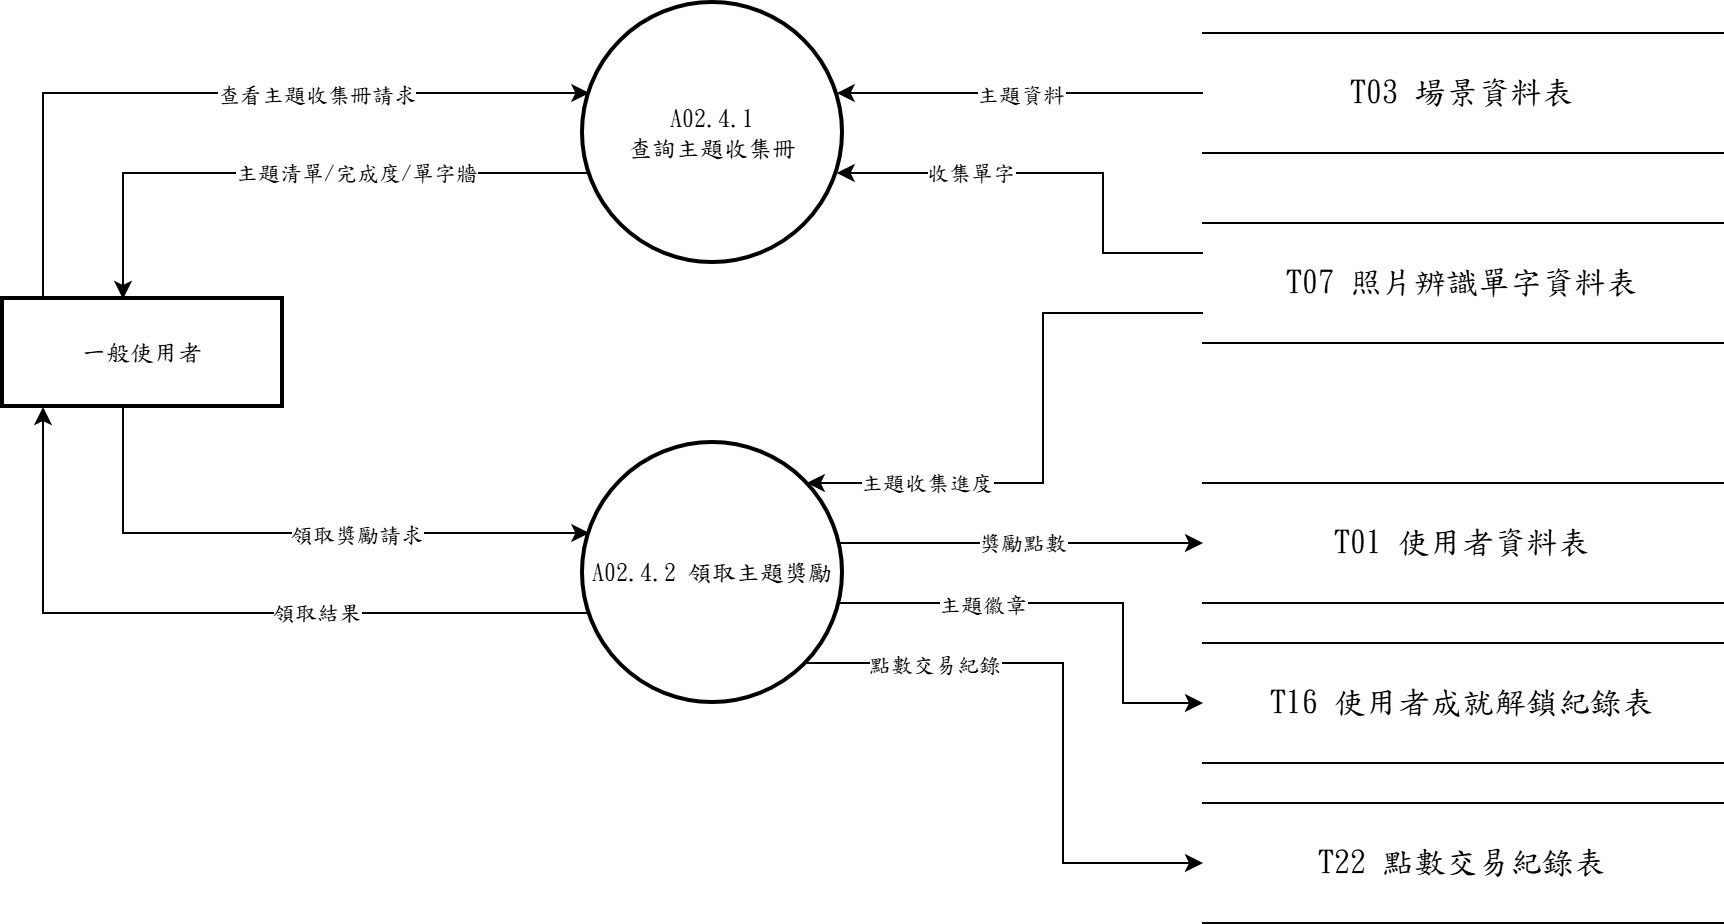

The diagram above was exported from draw.io. Its source (the exported page's mxGraphModel, read from the mxfile embedded in the PNG):
<mxGraphModel dx="1030" dy="562" grid="1" gridSize="10" guides="1" tooltips="1" connect="1" arrows="1" fold="1" page="1" pageScale="1" pageWidth="827" pageHeight="1169" math="0" shadow="0">
  <root>
    <mxCell id="0" />
    <mxCell id="1" parent="0" />
    <mxCell id="new-fig2-4-1" parent="1" style="whiteSpace=wrap;strokeWidth=2;fontFamily=標楷體;" value="一般使用者" vertex="1">
      <mxGeometry height="54" width="140" x="40" y="188" as="geometry" />
    </mxCell>
    <mxCell id="new-fig2-4-2" parent="1" style="ellipse;aspect=fixed;strokeWidth=2;whiteSpace=wrap;fontFamily=標楷體;" value="A02.4.1&#10;查詢主題收集冊" vertex="1">
      <mxGeometry height="130" width="130" x="330" y="40" as="geometry" />
    </mxCell>
    <mxCell id="new-fig2-4-3" parent="1" style="ellipse;aspect=fixed;strokeWidth=2;whiteSpace=wrap;fontFamily=標楷體;" value="A02.4.2 領取主題獎勵" vertex="1">
      <mxGeometry height="130" width="130" x="330" y="260" as="geometry" />
    </mxCell>
    <mxCell id="new-fig2-4-4" parent="1" style="shape=partialRectangle;whiteSpace=wrap;html=1;left=0;right=0;fontFamily=標楷體;" value="&lt;span lang=&quot;EN-US&quot; style=&quot;font-size: 12pt;&quot;&gt;T03&amp;nbsp;&lt;/span&gt;&lt;span style=&quot;font-size: 12pt;&quot;&gt;場景資料表&lt;/span&gt;" vertex="1">
      <mxGeometry height="60" width="260" x="640" y="55" as="geometry" />
    </mxCell>
    <mxCell id="new-fig2-4-5" parent="1" style="shape=partialRectangle;whiteSpace=wrap;html=1;left=0;right=0;fontFamily=標楷體;" value="&lt;span lang=&quot;EN-US&quot; style=&quot;font-size: 12pt;&quot;&gt;T07&amp;nbsp;&lt;/span&gt;&lt;span style=&quot;font-size: 12pt;&quot;&gt;照片辨識單字資料表&lt;/span&gt;" vertex="1">
      <mxGeometry height="60" width="260" x="640" y="150" as="geometry" />
    </mxCell>
    <mxCell id="new-fig2-4-6" parent="1" style="shape=partialRectangle;whiteSpace=wrap;html=1;left=0;right=0;fontFamily=標楷體;" value="&lt;span lang=&quot;EN-US&quot; style=&quot;font-size: 12pt;&quot;&gt;T01&amp;nbsp;&lt;/span&gt;&lt;span style=&quot;font-size: 12pt;&quot;&gt;使用者資料表&lt;/span&gt;" vertex="1">
      <mxGeometry height="60" width="260" x="640" y="280" as="geometry" />
    </mxCell>
    <mxCell id="new-fig2-4-7" parent="1" style="shape=partialRectangle;whiteSpace=wrap;html=1;left=0;right=0;fontFamily=標楷體;" value="&lt;span lang=&quot;EN-US&quot; style=&quot;font-size: 12pt;&quot;&gt;T16&amp;nbsp;&lt;/span&gt;&lt;span style=&quot;font-size: 12pt;&quot;&gt;使用者成就解鎖紀錄表&lt;/span&gt;" vertex="1">
      <mxGeometry height="60" width="260" x="640" y="360" as="geometry" />
    </mxCell>
    <mxCell id="new-fig2-4-8" parent="1" style="shape=partialRectangle;whiteSpace=wrap;html=1;left=0;right=0;fontFamily=標楷體;" value="&lt;span lang=&quot;EN-US&quot; style=&quot;font-size: 12pt;&quot;&gt;T22&amp;nbsp;&lt;/span&gt;&lt;span style=&quot;font-size: 12pt;&quot;&gt;點數交易紀錄表&lt;/span&gt;" vertex="1">
      <mxGeometry height="60" width="260" x="640" y="440" as="geometry" />
    </mxCell>
    <mxCell id="new-fig2-4-9" edge="1" parent="1" source="new-fig2-4-1" style="edgeStyle=orthogonalEdgeStyle;rounded=0;orthogonalLoop=1;jettySize=auto;html=1;exitX=0.1429;exitY=0.0000;exitDx=0;exitDy=0;exitPerimeter=0;entryX=0.0243;entryY=0.3462;entryDx=0;entryDy=0;entryPerimeter=0;" target="new-fig2-4-2">
      <mxGeometry relative="1" as="geometry">
        <Array as="points">
          <mxPoint x="60" y="85" />
        </Array>
      </mxGeometry>
    </mxCell>
    <mxCell id="new-fig2-4-10" connectable="0" parent="new-fig2-4-9" style="edgeLabel;html=1;align=center;verticalAlign=middle;resizable=0;points=[];fontFamily=標楷體;" value="查看主題收集冊請求" vertex="1">
      <mxGeometry relative="1" x="0.2738" as="geometry">
        <mxPoint as="offset" />
      </mxGeometry>
    </mxCell>
    <mxCell id="new-fig2-4-11" edge="1" parent="1" source="new-fig2-4-2" style="edgeStyle=orthogonalEdgeStyle;rounded=0;orthogonalLoop=1;jettySize=auto;html=1;exitX=0.0243;exitY=0.6538;exitDx=0;exitDy=0;exitPerimeter=0;entryX=0.4286;entryY=0.0000;entryDx=0;entryDy=0;entryPerimeter=0;" target="new-fig2-4-1">
      <mxGeometry relative="1" as="geometry">
        <Array as="points">
          <mxPoint x="100" y="125" />
        </Array>
      </mxGeometry>
    </mxCell>
    <mxCell id="new-fig2-4-12" connectable="0" parent="new-fig2-4-11" style="edgeLabel;html=1;align=center;verticalAlign=middle;resizable=0;points=[];fontFamily=標楷體;" value="主題清單/完成度/單字牆" vertex="1">
      <mxGeometry relative="1" x="-0.2127" as="geometry">
        <mxPoint as="offset" />
      </mxGeometry>
    </mxCell>
    <mxCell id="new-fig2-4-13" edge="1" parent="1" source="new-fig2-4-1" style="edgeStyle=orthogonalEdgeStyle;rounded=0;orthogonalLoop=1;jettySize=auto;html=1;exitX=0.4286;exitY=1.0000;exitDx=0;exitDy=0;exitPerimeter=0;entryX=0.0243;entryY=0.3462;entryDx=0;entryDy=0;entryPerimeter=0;" target="new-fig2-4-3">
      <mxGeometry relative="1" as="geometry">
        <Array as="points">
          <mxPoint x="100" y="305" />
        </Array>
      </mxGeometry>
    </mxCell>
    <mxCell id="new-fig2-4-14" connectable="0" parent="new-fig2-4-13" style="edgeLabel;html=1;align=center;verticalAlign=middle;resizable=0;points=[];fontFamily=標楷體;" value="領取獎勵請求" vertex="1">
      <mxGeometry relative="1" x="0.2127" as="geometry">
        <mxPoint as="offset" />
      </mxGeometry>
    </mxCell>
    <mxCell id="new-fig2-4-15" edge="1" parent="1" source="new-fig2-4-3" style="edgeStyle=orthogonalEdgeStyle;rounded=0;orthogonalLoop=1;jettySize=auto;html=1;exitX=0.0243;exitY=0.6538;exitDx=0;exitDy=0;exitPerimeter=0;entryX=0.1429;entryY=1.0000;entryDx=0;entryDy=0;entryPerimeter=0;" target="new-fig2-4-1">
      <mxGeometry relative="1" as="geometry">
        <Array as="points">
          <mxPoint x="60" y="345" />
        </Array>
      </mxGeometry>
    </mxCell>
    <mxCell id="new-fig2-4-16" connectable="0" parent="new-fig2-4-15" style="edgeLabel;html=1;align=center;verticalAlign=middle;resizable=0;points=[];fontFamily=標楷體;" value="領取結果" vertex="1">
      <mxGeometry relative="1" x="-0.2738" as="geometry">
        <mxPoint as="offset" />
      </mxGeometry>
    </mxCell>
    <mxCell id="new-fig2-4-17" edge="1" parent="1" source="new-fig2-4-4" style="edgeStyle=orthogonalEdgeStyle;rounded=0;orthogonalLoop=1;jettySize=auto;html=1;exitX=0.0000;exitY=0.5000;exitDx=0;exitDy=0;exitPerimeter=0;entryX=0.9757;entryY=0.3462;entryDx=0;entryDy=0;entryPerimeter=0;" target="new-fig2-4-2">
      <mxGeometry relative="1" as="geometry" />
    </mxCell>
    <mxCell id="new-fig2-4-18" connectable="0" parent="new-fig2-4-17" style="edgeLabel;html=1;align=center;verticalAlign=middle;resizable=0;points=[];fontFamily=標楷體;" value="主題資料" vertex="1">
      <mxGeometry relative="1" as="geometry">
        <mxPoint as="offset" />
      </mxGeometry>
    </mxCell>
    <mxCell id="new-fig2-4-19" edge="1" parent="1" source="new-fig2-4-5" style="edgeStyle=orthogonalEdgeStyle;rounded=0;orthogonalLoop=1;jettySize=auto;html=1;exitX=0.0000;exitY=0.2500;exitDx=0;exitDy=0;exitPerimeter=0;entryX=0.9757;entryY=0.6538;entryDx=0;entryDy=0;entryPerimeter=0;" target="new-fig2-4-2">
      <mxGeometry relative="1" as="geometry">
        <Array as="points">
          <mxPoint x="590" y="165" />
          <mxPoint x="590" y="125" />
        </Array>
      </mxGeometry>
    </mxCell>
    <mxCell id="new-fig2-4-20" connectable="0" parent="new-fig2-4-19" style="edgeLabel;html=1;align=center;verticalAlign=middle;resizable=0;points=[];fontFamily=標楷體;" value="收集單字" vertex="1">
      <mxGeometry relative="1" x="0.4033" as="geometry">
        <mxPoint as="offset" />
      </mxGeometry>
    </mxCell>
    <mxCell id="new-fig2-4-21" edge="1" parent="1" source="new-fig2-4-5" style="edgeStyle=orthogonalEdgeStyle;rounded=0;orthogonalLoop=1;jettySize=auto;html=1;exitX=0.0000;exitY=0.7500;exitDx=0;exitDy=0;exitPerimeter=0;entryX=0.8608;entryY=0.1538;entryDx=0;entryDy=0;entryPerimeter=0;" target="new-fig2-4-3">
      <mxGeometry relative="1" as="geometry">
        <Array as="points">
          <mxPoint x="560" y="195" />
          <mxPoint x="560" y="280" />
        </Array>
      </mxGeometry>
    </mxCell>
    <mxCell id="new-fig2-4-22" connectable="0" parent="new-fig2-4-21" style="edgeLabel;html=1;align=center;verticalAlign=middle;resizable=0;points=[];fontFamily=標楷體;" value="主題收集進度" vertex="1">
      <mxGeometry relative="1" x="0.5828" as="geometry">
        <mxPoint as="offset" />
      </mxGeometry>
    </mxCell>
    <mxCell id="new-fig2-4-23" edge="1" parent="1" source="new-fig2-4-3" style="edgeStyle=orthogonalEdgeStyle;rounded=0;orthogonalLoop=1;jettySize=auto;html=1;exitX=0.9865;exitY=0.3846;exitDx=0;exitDy=0;exitPerimeter=0;entryX=0.0000;entryY=0.5000;entryDx=0;entryDy=0;entryPerimeter=0;" target="new-fig2-4-6">
      <mxGeometry relative="1" as="geometry" />
    </mxCell>
    <mxCell id="new-fig2-4-24" connectable="0" parent="new-fig2-4-23" style="edgeLabel;html=1;align=center;verticalAlign=middle;resizable=0;points=[];fontFamily=標楷體;" value="獎勵點數" vertex="1">
      <mxGeometry relative="1" as="geometry">
        <mxPoint as="offset" />
      </mxGeometry>
    </mxCell>
    <mxCell id="new-fig2-4-25" edge="1" parent="1" source="new-fig2-4-3" style="edgeStyle=orthogonalEdgeStyle;rounded=0;orthogonalLoop=1;jettySize=auto;html=1;exitX=0.9865;exitY=0.6154;exitDx=0;exitDy=0;exitPerimeter=0;entryX=0.0000;entryY=0.5000;entryDx=0;entryDy=0;entryPerimeter=0;" target="new-fig2-4-7">
      <mxGeometry relative="1" as="geometry">
        <Array as="points">
          <mxPoint x="600" y="340" />
          <mxPoint x="600" y="390" />
        </Array>
      </mxGeometry>
    </mxCell>
    <mxCell id="new-fig2-4-26" connectable="0" parent="new-fig2-4-25" style="edgeLabel;html=1;align=center;verticalAlign=middle;resizable=0;points=[];fontFamily=標楷體;" value="主題徽章" vertex="1">
      <mxGeometry relative="1" x="-0.3883" as="geometry">
        <mxPoint as="offset" />
      </mxGeometry>
    </mxCell>
    <mxCell id="new-fig2-4-27" edge="1" parent="1" source="new-fig2-4-3" style="edgeStyle=orthogonalEdgeStyle;rounded=0;orthogonalLoop=1;jettySize=auto;html=1;exitX=0.8608;exitY=0.8462;exitDx=0;exitDy=0;exitPerimeter=0;entryX=0.0000;entryY=0.5000;entryDx=0;entryDy=0;entryPerimeter=0;" target="new-fig2-4-8">
      <mxGeometry relative="1" as="geometry">
        <Array as="points">
          <mxPoint x="570" y="370" />
          <mxPoint x="570" y="470" />
        </Array>
      </mxGeometry>
    </mxCell>
    <mxCell id="new-fig2-4-28" connectable="0" parent="new-fig2-4-27" style="edgeLabel;html=1;align=center;verticalAlign=middle;resizable=0;points=[];fontFamily=標楷體;" value="點數交易紀錄" vertex="1">
      <mxGeometry relative="1" x="-0.5703" as="geometry">
        <mxPoint as="offset" />
      </mxGeometry>
    </mxCell>
  </root>
</mxGraphModel>